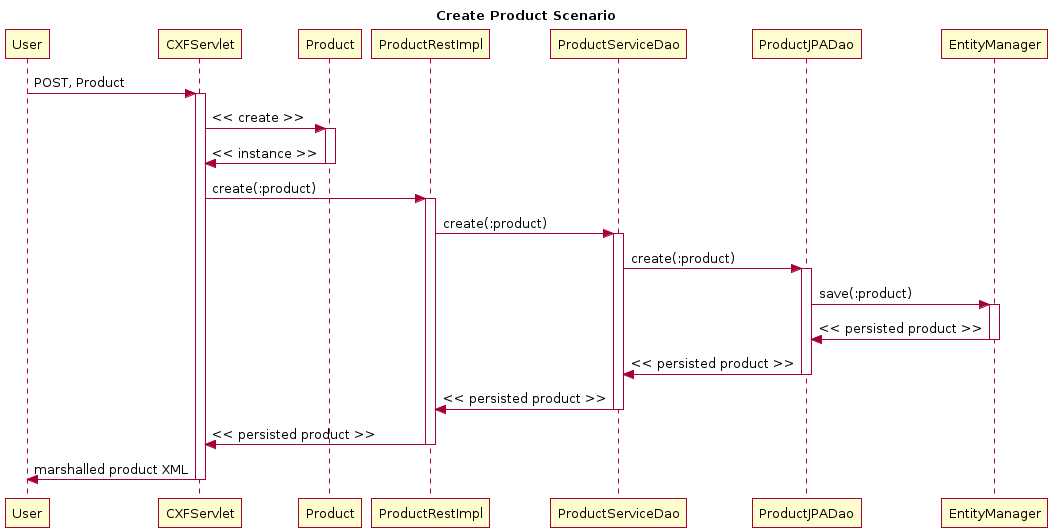

The diagram above was rendered by PlantUML. Its source (embedded in the PNG):
@startuml
title Create Product Scenario
participant User
User -> CXFServlet: POST, Product
activate CXFServlet
CXFServlet -> Product: << create >>
activate Product
Product -> CXFServlet: << instance >>
deactivate Product
CXFServlet -> ProductRestImpl: create(:product)
activate ProductRestImpl
ProductRestImpl -> ProductServiceDao: create(:product)
activate ProductServiceDao
ProductServiceDao -> ProductJPADao: create(:product)
activate ProductJPADao
ProductJPADao -> EntityManager: save(:product)
activate EntityManager
EntityManager -> ProductJPADao: << persisted product >>
deactivate EntityManager
ProductJPADao -> ProductServiceDao: << persisted product >>
deactivate ProductJPADao
ProductServiceDao -> ProductRestImpl: << persisted product >>
deactivate ProductServiceDao
ProductRestImpl -> CXFServlet: << persisted product >>
deactivate ProductRestImpl
CXFServlet -> User: marshalled product XML
deactivate CXFServlet
@enduml